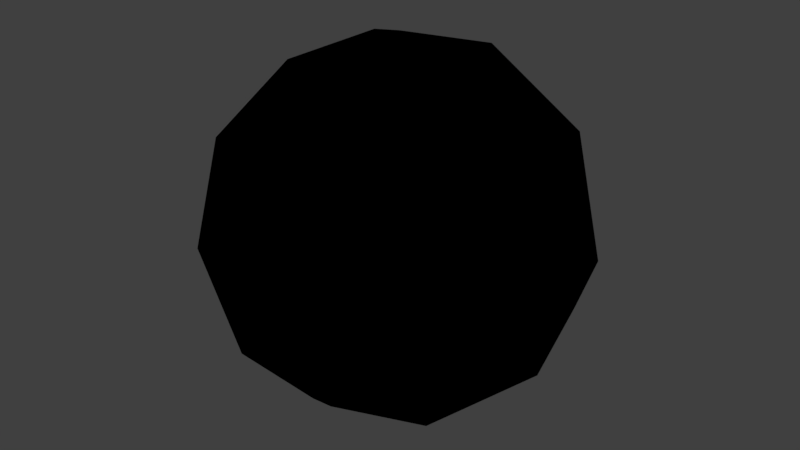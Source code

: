 # Source: space.blend  (saved by Blender 2.79.0; exported with 4.5.12 LTS)
import bpy
from mathutils import Matrix  # noqa: F401  (used for matrix-valued properties, if any)

bpy.ops.wm.read_factory_settings(use_empty=True)
scene = bpy.context.scene
scene.name = 'Scene'

# ---- collections
col_collection_1 = bpy.data.collections.new('Collection 1'); scene.collection.children.link(col_collection_1)

# ---- materials (node trees are filled in below, after node groups)
mat_material_001 = bpy.data.materials.new('Material.001')
mat_material_001.alpha_threshold = 0.0
mat_material_001.use_transparent_shadow = False
mat_material_001.diffuse_color = (0.0, 0.0, 0.0, 1.0)
mat_material_001.specular_color = (0.0, 0.0, 0.0)
mat_material_001.roughness = 0.5
mat_material_001.specular_intensity = 0.0

# ---- material node trees

# ---- world
world_world = bpy.data.worlds.new('World'); scene.world = world_world
world_world.color = (0.05088, 0.05088, 0.05088)
world_world.use_sun_shadow = False
world_world.sun_shadow_jitter_overblur = 0.0
world_world.cycles.sampling_method = 'MANUAL'

# ---- lights
light_lamp = bpy.data.lights.new('Lamp', 'POINT')
light_lamp.transmission_factor = 0.0
light_lamp.cutoff_distance = 30.0
light_lamp.energy = 100.0
light_lamp.shadow_buffer_clip_start = 1.001
light_lamp.shadow_soft_size = 0.1
light_lamp.shadow_maximum_resolution = 0.006
light_lamp.use_absolute_resolution = True

# ---- meshes
me_icosphere = bpy.data.meshes.new('Icosphere')
me_icosphere.from_pydata([(0.0, 0.0, -1.0), (0.7236, -0.5257, -0.4472), (-0.2764, -0.8506, -0.4472), (-0.8944, 0.0, -0.4472), (-0.2764, 0.8506, -0.4472), (0.7236, 0.5257, -0.4472), (0.2764, -0.8506, 0.4472), (-0.7236, -0.5257, 0.4472), (-0.7236, 0.5257, 0.4472), (0.2764, 0.8506, 0.4472), (0.8944, 0.0, 0.4472), (0.0, 0.0, 1.0), (-0.1625, -0.5, -0.8507), (0.4253, -0.309, -0.8507), (0.2629, -0.809, -0.5257), (0.8506, 0.0, -0.5257), (0.4253, 0.309, -0.8507), (-0.5257, 0.0, -0.8507), (-0.6882, -0.5, -0.5257), (-0.1625, 0.5, -0.8507), (-0.6882, 0.5, -0.5257), (0.2629, 0.809, -0.5257), (0.9511, -0.309, 0.0), (0.9511, 0.309, 0.0), (0.0, -1.0, 0.0), (0.5878, -0.809, 0.0), (-0.9511, -0.309, 0.0), (-0.5878, -0.809, 0.0), (-0.5878, 0.809, 0.0), (-0.9511, 0.309, 0.0), (0.5878, 0.809, 0.0), (0.0, 1.0, 0.0), (0.6882, -0.5, 0.5257), (-0.2629, -0.809, 0.5257), (-0.8506, 0.0, 0.5257), (-0.2629, 0.809, 0.5257), (0.6882, 0.5, 0.5257), (0.1625, -0.5, 0.8507), (0.5257, 0.0, 0.8507), (-0.4253, -0.309, 0.8507), (-0.4253, 0.309, 0.8507), (0.1625, 0.5, 0.8507)], [], [(0, 12, 13), (1, 15, 13), (0, 17, 12), (0, 19, 17), (0, 16, 19), (1, 22, 15), (2, 24, 14), (3, 26, 18), (4, 28, 20), (5, 30, 21), (1, 25, 22), (2, 27, 24), (3, 29, 26), (4, 31, 28), (5, 23, 30), (6, 37, 32), (7, 39, 33), (8, 40, 34), (9, 41, 35), (10, 38, 36), (38, 11, 41), (38, 41, 36), (36, 41, 9), (41, 11, 40), (41, 40, 35), (35, 40, 8), (40, 11, 39), (40, 39, 34), (34, 39, 7), (39, 11, 37), (39, 37, 33), (33, 37, 6), (37, 11, 38), (37, 38, 32), (32, 38, 10), (23, 10, 36), (23, 36, 30), (30, 36, 9), (31, 9, 35), (31, 35, 28), (28, 35, 8), (29, 8, 34), (29, 34, 26), (26, 34, 7), (27, 7, 33), (27, 33, 24), (24, 33, 6), (25, 6, 32), (25, 32, 22), (22, 32, 10), (30, 9, 31), (30, 31, 21), (21, 31, 4), (28, 8, 29), (28, 29, 20), (20, 29, 3), (26, 7, 27), (26, 27, 18), (18, 27, 2), (24, 6, 25), (24, 25, 14), (14, 25, 1), (22, 10, 23), (22, 23, 15), (15, 23, 5), (16, 5, 21), (16, 21, 19), (19, 21, 4), (19, 4, 20), (19, 20, 17), (17, 20, 3), (17, 3, 18), (17, 18, 12), (12, 18, 2), (15, 5, 16), (15, 16, 13), (13, 16, 0), (12, 2, 14), (12, 14, 13), (13, 14, 1)])
_uv = me_icosphere.uv_layers.new(name='UVMap')
_uv.uv.foreach_set('vector', [0.08621, 0.5509, 0.1309, 0.6637, 0.2117, 0.5503, 0.126, 0.8908, 0.05226, 0.7855, 0.01182, 0.9202, 0.08621, 0.5509, 0.0, 0.6129, 0.1309, 0.6637, 0.08621, 0.5509, 1.191e-06, 0.468, 0.0, 0.6129, 0.08621, 0.5509, 0.1309, 0.4293, 1.191e-06, 0.468, 0.126, 0.8908, 0.1942, 0.7816, 0.05226, 0.7855, 0.3526, 0.2191, 0.4781, 0.2184, 0.3972, 0.09746, 0.5327, 0.7807, 0.5855, 0.894, 0.6531, 0.7646, 0.8853, 0.9069, 1.0, 0.854, 0.879, 0.777, 0.3679, 0.6697, 0.4362, 0.7737, 0.483, 0.6637, 0.126, 0.8908, 0.2415, 0.9139, 0.1942, 0.7816, 0.3526, 0.2191, 0.3972, 0.3319, 0.4781, 0.2184, 0.7742, 0.6477, 0.7269, 0.5498, 0.6529, 0.6676, 0.8853, 0.9069, 0.97, 0.9916, 1.0, 0.854, 0.3679, 0.6697, 0.2943, 0.7697, 0.4362, 0.7737, 0.8853, 0.4245, 0.7742, 0.4645, 0.879, 0.5545, 0.4455, 0.6637, 0.3972, 0.5663, 0.321, 0.6564, 0.6587, 0.4405, 0.5445, 0.4112, 0.585, 0.5458, 0.08621, 0.1128, 7.121e-07, 0.1958, 0.1309, 0.2344, 0.2415, 0.883, 0.2885, 0.9921, 0.3619, 0.8991, 0.2664, 0.3828, 0.3526, 0.4447, 0.3972, 0.3319, 0.2885, 0.9921, 0.4304, 0.9961, 0.3619, 0.8991, 0.0, 0.05089, 7.121e-07, 0.1958, 0.08621, 0.1128, 0.3972, 0.3319, 0.3526, 0.4447, 0.4781, 0.4453, 0.3972, 0.3319, 0.4781, 0.4453, 0.5327, 0.3397, 0.6615, 0.3319, 0.5445, 0.4112, 0.6587, 0.4405, 0.4781, 0.4453, 0.3526, 0.4447, 0.3972, 0.5663, 0.4781, 0.4453, 0.3972, 0.5663, 0.5327, 0.5741, 0.5327, 0.5741, 0.3972, 0.5663, 0.4455, 0.6637, 0.3972, 0.5663, 0.3526, 0.4447, 0.2664, 0.5276, 0.3972, 0.5663, 0.2664, 0.5276, 0.321, 0.6564, 0.8305, 0.3319, 0.7742, 0.4645, 0.8853, 0.4245, 0.2664, 0.5276, 0.3526, 0.4447, 0.2664, 0.3828, 0.7742, 0.4645, 0.7742, 0.6051, 0.879, 0.5545, 0.879, 0.5545, 0.7742, 0.6051, 0.8853, 0.6638, 0.2943, 0.7697, 0.2415, 0.883, 0.3619, 0.8991, 0.2943, 0.7697, 0.3619, 0.8991, 0.4362, 0.7737, 0.4362, 0.7737, 0.3619, 0.8991, 0.483, 0.8898, 0.2117, 0.1134, 0.08621, 0.1128, 0.1309, 0.2344, 0.2117, 0.1134, 0.1309, 0.2344, 0.2664, 0.2422, 0.2664, 0.2422, 0.1309, 0.2344, 0.1791, 0.3319, 0.7269, 0.5498, 0.6587, 0.4405, 0.585, 0.5458, 0.7269, 0.5498, 0.585, 0.5458, 0.6529, 0.6676, 0.6529, 0.6676, 0.585, 0.5458, 0.5327, 0.6411, 0.7274, 0.89, 0.6591, 0.9941, 0.7742, 1.0, 0.3972, 0.3319, 0.5327, 0.3241, 0.4781, 0.2184, 0.97, 0.3399, 0.8305, 0.3319, 0.8853, 0.4245, 1.0, 0.4775, 0.8853, 0.4245, 0.879, 0.5545, 1.0, 0.4775, 0.879, 0.5545, 1.0, 0.6181, 1.0, 0.6181, 0.879, 0.5545, 0.8853, 0.6638, 0.1309, 0.0, 0.08621, 0.1128, 0.2117, 0.1134, 0.1309, 0.0, 0.2117, 0.1134, 0.2664, 0.007782, 0.8305, 0.9996, 0.97, 0.9916, 0.8853, 0.9069, 0.7742, 0.4175, 0.6587, 0.4405, 0.7269, 0.5498, 1.0, 0.854, 1.0, 0.7133, 0.879, 0.777, 0.879, 0.777, 1.0, 0.7133, 0.8853, 0.6676, 0.5855, 0.894, 0.6591, 0.9941, 0.7274, 0.89, 0.5855, 0.894, 0.7274, 0.89, 0.6531, 0.7646, 0.6531, 0.7646, 0.7274, 0.89, 0.7742, 0.7739, 0.97, 0.3399, 0.8853, 0.4245, 1.0, 0.4775, 0.4781, 0.2184, 0.5327, 0.08968, 0.3972, 0.09746, 0.3972, 0.09746, 0.5327, 0.08968, 0.4455, 0.0, 0.1942, 0.7816, 0.2415, 0.6836, 0.1202, 0.6637, 0.1942, 0.7816, 0.1202, 0.6637, 0.05226, 0.7855, 0.05226, 0.7855, 0.1202, 0.6637, 0.0, 0.6903, 0.1309, 0.4293, 0.1791, 0.3319, 0.05462, 0.3392, 0.1309, 0.4293, 0.05462, 0.3392, 1.191e-06, 0.468, 0.7742, 0.867, 0.8305, 0.9996, 0.8853, 0.9069, 0.7742, 0.867, 0.8853, 0.9069, 0.879, 0.777, 0.7742, 0.867, 0.879, 0.777, 0.7742, 0.7263, 0.7742, 0.7263, 0.879, 0.777, 0.8853, 0.6676, 0.5797, 0.6716, 0.5327, 0.7807, 0.6531, 0.7646, 0.5797, 0.6716, 0.6531, 0.7646, 0.7216, 0.6676, 0.2664, 0.1361, 0.2664, 0.281, 0.3526, 0.2191, 0.2664, 0.4216, 0.1791, 0.3319, 0.1309, 0.4293, 0.2664, 0.4216, 0.1309, 0.4293, 0.2117, 0.5503, 0.2117, 0.5503, 0.1309, 0.4293, 0.08621, 0.5509, 0.2664, 0.1361, 0.3526, 0.2191, 0.3972, 0.09746, 0.1309, 0.6637, 0.2664, 0.656, 0.2117, 0.5503, 0.01182, 0.9202, 0.1288, 0.9995, 0.126, 0.8908])
me_icosphere.materials.append(mat_material_001)
me_icosphere.use_remesh_preserve_volume = False
me_icosphere.use_remesh_preserve_attributes = False
me_icosphere.use_mirror_vertex_groups = False
me_icosphere.update()

# ---- objects
ob_icosphere = bpy.data.objects.new('Icosphere', me_icosphere)
ob_lamp = bpy.data.objects.new('Lamp', light_lamp)

# ---- transforms, parenting, visibility, modifiers, constraints
ob_icosphere.location = (0.9999, -0.3083, 0.522)
ob_icosphere.scale = (500.0, 500.0, 500.0)
ob_icosphere.lineart.crease_threshold = 0.0
ob_lamp.location = (4.076, 1.005, 5.904)
ob_lamp.rotation_euler = (0.6503, 0.05522, 1.866)
ob_lamp.lock_rotations_4d = False
ob_lamp.empty_display_type = 'ARROWS'
ob_lamp.color = (0.0, 0.0, 0.0, 0.0)
ob_lamp.lineart.crease_threshold = 0.0

# ---- collection membership
col_collection_1.objects.link(ob_icosphere)
col_collection_1.objects.link(ob_lamp)

# ---- scene / render settings (as saved in the file)
scene.frame_start = 1; scene.frame_end = 250; scene.frame_set(0)
scene.render.engine = 'BLENDER_EEVEE_NEXT'
scene.render.resolution_percentage = 50
scene.render.dither_intensity = 0.0
scene.cycles.use_denoising = False
scene.cycles.samples = 128
scene.cycles.sampling_pattern = 'TABULATED_SOBOL'
scene.cycles.use_adaptive_sampling = False
scene.cycles.use_light_tree = False
scene.cycles.blur_glossy = 0.0
scene.cycles.sample_clamp_indirect = 0.0
scene.view_settings.view_transform = 'Standard'
bpy.context.view_layer.update()

# ---- added for rendering (the .blend has no active camera): camera
cam_auto = bpy.data.cameras.new('AutoCamera')
cam_auto.lens = 50.0
cam_auto.sensor_width = 36.0
cam_auto.clip_end = 27673.2
ob_auto_camera = bpy.data.objects.new('AutoCamera', cam_auto)
scene.collection.objects.link(ob_auto_camera)
ob_auto_camera.location = (1577.83, -1892.5, 1261.98)
ob_auto_camera.rotation_euler = (1.09748, -7.21219e-08, 0.694738)
scene.camera = ob_auto_camera
bpy.context.view_layer.update()
